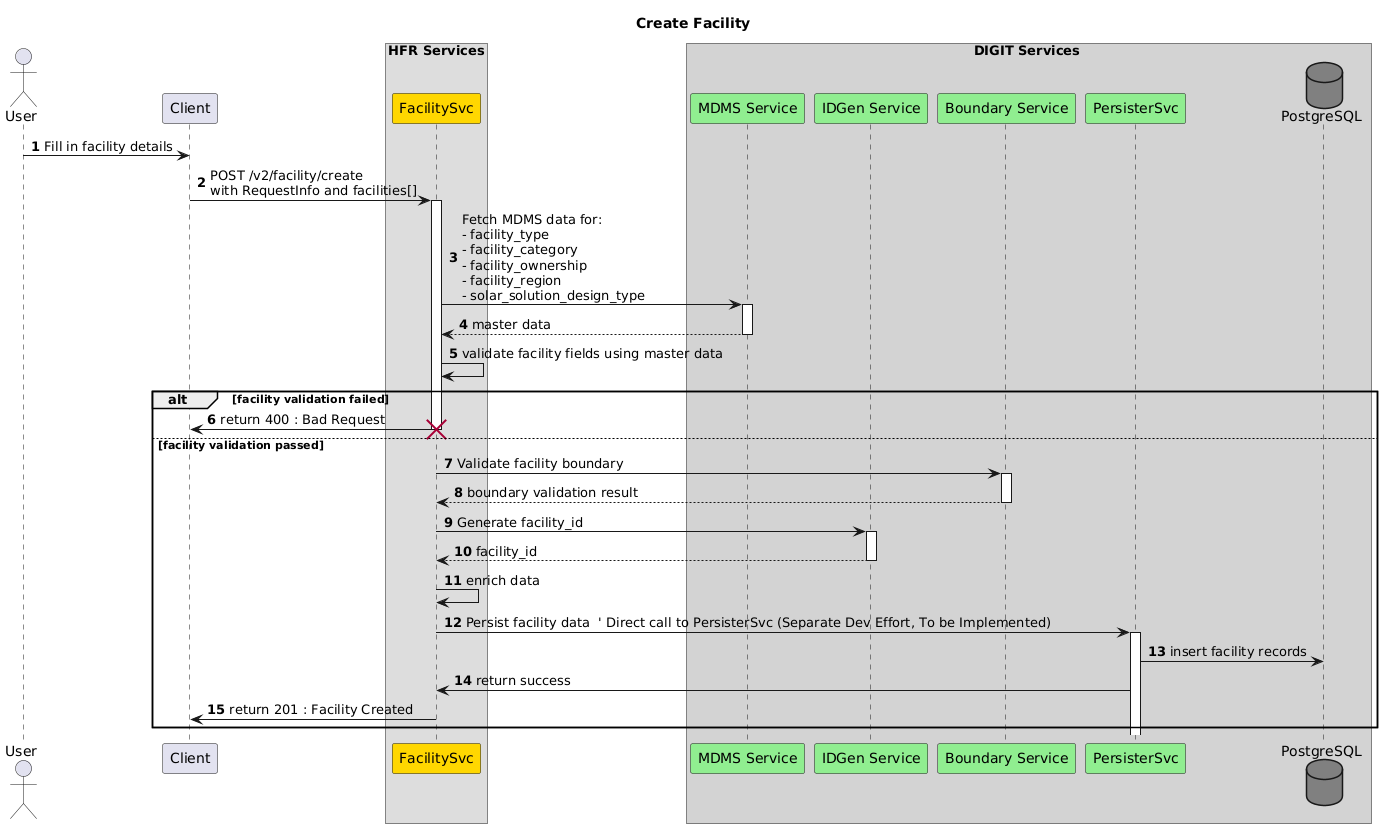

The diagram above was rendered by PlantUML. Its source (embedded in the PNG):
@startuml
autonumber
skinparam responseMessageBelowArrow true

title "Create Facility"

Actor User as U
participant Client as FUI

box HFR Services
participant FacilitySvc as FS #gold
end box

box DIGIT Services #lightgray
participant "MDMS Service" as M #lightgreen
participant "IDGen Service" as IDG #lightgreen
participant "Boundary Service" as BS #lightgreen
participant PersisterSvc as P #lightgreen
Database PostgreSQL as DB #gray
end box

U -> FUI: Fill in facility details

FUI -> FS++: POST /v2/facility/create\nwith RequestInfo and facilities[]

FS -> M++: Fetch MDMS data for:\n- facility_type\n- facility_category\n- facility_ownership\n- facility_region\n- solar_solution_design_type
return master data

FS -> FS: validate facility fields using master data
alt facility validation failed
  FS -> FUI: return 400 : Bad Request
  destroy FS
else facility validation passed
  FS -> BS++: Validate facility boundary
  return boundary validation result
  
  FS -> IDG++: Generate facility_id
  return facility_id

  FS -> FS: enrich data

  FS -> P++: Persist facility data  ' Direct call to PersisterSvc (Separate Dev Effort, To be Implemented)
  P -> DB: insert facility records
  P -> FS: return success 
  FS -> FUI: return 201 : Facility Created
end
@enduml